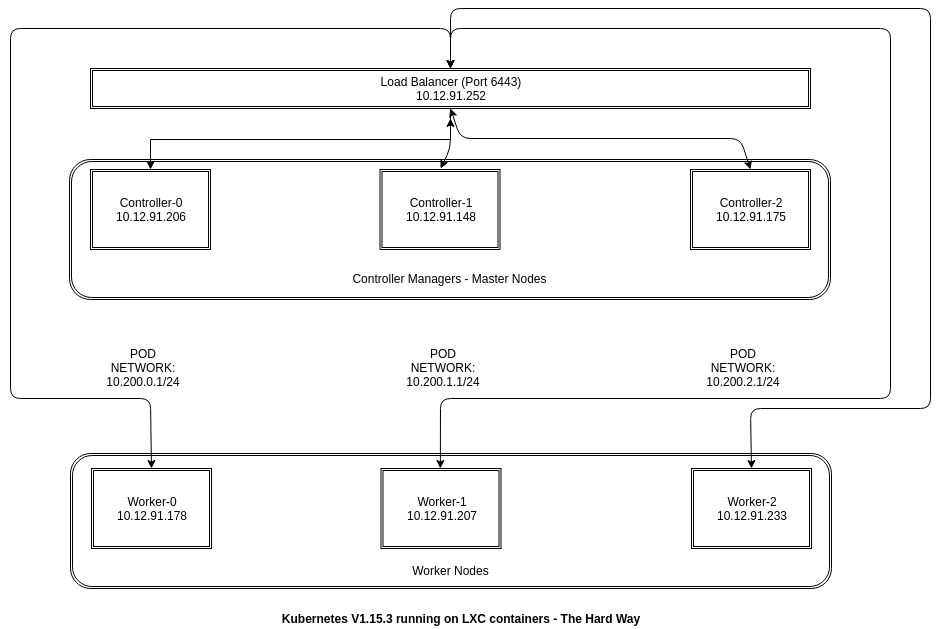

The diagram above was exported from draw.io. Its source (the exported page's mxGraphModel, read from the mxfile embedded in the PNG):
<mxGraphModel dx="1408" dy="759" grid="1" gridSize="10" guides="1" tooltips="1" connect="1" arrows="1" fold="1" page="1" pageScale="1" pageWidth="1100" pageHeight="850" background="#ffffff" math="0" shadow="0">
  <root>
    <mxCell id="0" />
    <mxCell id="1" parent="0" />
    <mxCell id="DxeK18Yz8W9sGbvMaBbV-8" value="&lt;div&gt;&lt;br&gt;&lt;/div&gt;&lt;div&gt;&lt;br&gt;&lt;/div&gt;&lt;div&gt;&lt;br&gt;&lt;/div&gt;&lt;div&gt;&lt;br&gt;&lt;/div&gt;&lt;div&gt;&lt;br&gt;&lt;/div&gt;&lt;div&gt;&lt;br&gt;&lt;/div&gt;&lt;div&gt;&lt;br&gt;&lt;/div&gt;&lt;div&gt;Controller Managers - Master Nodes&lt;br&gt;&lt;/div&gt;" style="shape=ext;double=1;rounded=1;whiteSpace=wrap;html=1;fillColor=none;" parent="1" vertex="1">
      <mxGeometry x="179" y="171" width="761" height="140" as="geometry" />
    </mxCell>
    <mxCell id="DxeK18Yz8W9sGbvMaBbV-9" value="&lt;div&gt;&lt;br&gt;&lt;/div&gt;&lt;div&gt;&lt;br&gt;&lt;/div&gt;&lt;div&gt;&lt;br&gt;&lt;/div&gt;&lt;div&gt;&lt;br&gt;&lt;/div&gt;&lt;div&gt;&lt;br&gt;&lt;/div&gt;&lt;div&gt;&lt;br&gt;&lt;/div&gt;&lt;div&gt;&lt;br&gt;&lt;/div&gt;&lt;div&gt;Worker Nodes&lt;br&gt;&lt;/div&gt;" style="shape=ext;double=1;rounded=1;whiteSpace=wrap;html=1;fillColor=none;" parent="1" vertex="1">
      <mxGeometry x="180" y="465" width="761" height="135" as="geometry" />
    </mxCell>
    <mxCell id="DxeK18Yz8W9sGbvMaBbV-17" style="edgeStyle=orthogonalEdgeStyle;rounded=0;jumpStyle=none;orthogonalLoop=1;jettySize=auto;html=1;exitX=0.5;exitY=1;exitDx=0;exitDy=0;entryX=0.5;entryY=0;entryDx=0;entryDy=0;" parent="1" source="DxeK18Yz8W9sGbvMaBbV-1" target="DxeK18Yz8W9sGbvMaBbV-2" edge="1">
      <mxGeometry relative="1" as="geometry" />
    </mxCell>
    <mxCell id="DxeK18Yz8W9sGbvMaBbV-1" value="&lt;div&gt;Load Balancer (Port 6443)&lt;/div&gt;10.12.91.252" style="shape=ext;double=1;rounded=0;whiteSpace=wrap;html=1;" parent="1" vertex="1">
      <mxGeometry x="200" y="80" width="720" height="40" as="geometry" />
    </mxCell>
    <mxCell id="DxeK18Yz8W9sGbvMaBbV-2" value="&lt;div&gt;Controller-0&lt;/div&gt;10.12.91.206" style="shape=ext;double=1;rounded=0;whiteSpace=wrap;html=1;" parent="1" vertex="1">
      <mxGeometry x="200" y="181" width="120" height="80" as="geometry" />
    </mxCell>
    <mxCell id="DxeK18Yz8W9sGbvMaBbV-3" value="&lt;div&gt;Controller-1&lt;/div&gt;&lt;div&gt;10.12.91.148&lt;br&gt;&lt;/div&gt;" style="shape=ext;double=1;rounded=0;whiteSpace=wrap;html=1;" parent="1" vertex="1">
      <mxGeometry x="489.5" y="181" width="120" height="80" as="geometry" />
    </mxCell>
    <mxCell id="DxeK18Yz8W9sGbvMaBbV-4" value="&lt;div&gt;Controller-2&lt;/div&gt;10.12.91.175" style="shape=ext;double=1;rounded=0;whiteSpace=wrap;html=1;" parent="1" vertex="1">
      <mxGeometry x="800" y="181" width="120" height="80" as="geometry" />
    </mxCell>
    <mxCell id="DxeK18Yz8W9sGbvMaBbV-5" value="&lt;div&gt;Worker-0&lt;/div&gt;10.12.91.178" style="shape=ext;double=1;rounded=0;whiteSpace=wrap;html=1;" parent="1" vertex="1">
      <mxGeometry x="201" y="480" width="120" height="80" as="geometry" />
    </mxCell>
    <mxCell id="DxeK18Yz8W9sGbvMaBbV-6" value="&lt;div&gt;Worker-1&lt;/div&gt;10.12.91.207" style="shape=ext;double=1;rounded=0;whiteSpace=wrap;html=1;" parent="1" vertex="1">
      <mxGeometry x="490.5" y="480" width="120" height="80" as="geometry" />
    </mxCell>
    <mxCell id="DxeK18Yz8W9sGbvMaBbV-7" value="&lt;div&gt;Worker-2&lt;/div&gt;10.12.91.233" style="shape=ext;double=1;rounded=0;whiteSpace=wrap;html=1;" parent="1" vertex="1">
      <mxGeometry x="801" y="480" width="120" height="80" as="geometry" />
    </mxCell>
    <mxCell id="DxeK18Yz8W9sGbvMaBbV-15" value="" style="endArrow=classic;startArrow=classic;html=1;exitX=0.5;exitY=0;exitDx=0;exitDy=0;entryX=0.5;entryY=0;entryDx=0;entryDy=0;jumpStyle=none;" parent="1" source="DxeK18Yz8W9sGbvMaBbV-5" target="DxeK18Yz8W9sGbvMaBbV-1" edge="1">
      <mxGeometry width="50" height="50" relative="1" as="geometry">
        <mxPoint x="170" y="670" as="sourcePoint" />
        <mxPoint x="220" y="620" as="targetPoint" />
        <Array as="points">
          <mxPoint x="260" y="410" />
          <mxPoint x="120" y="410" />
          <mxPoint x="120" y="40" />
          <mxPoint x="560" y="40" />
        </Array>
      </mxGeometry>
    </mxCell>
    <mxCell id="DxeK18Yz8W9sGbvMaBbV-19" value="" style="endArrow=classic;startArrow=classic;html=1;entryX=0.5;entryY=0;entryDx=0;entryDy=0;exitX=0.486;exitY=0.111;exitDx=0;exitDy=0;exitPerimeter=0;" parent="1" source="DxeK18Yz8W9sGbvMaBbV-9" target="DxeK18Yz8W9sGbvMaBbV-1" edge="1">
      <mxGeometry width="50" height="50" relative="1" as="geometry">
        <mxPoint x="540" y="370" as="sourcePoint" />
        <mxPoint x="590" y="320" as="targetPoint" />
        <Array as="points">
          <mxPoint x="550" y="410" />
          <mxPoint x="1000" y="410" />
          <mxPoint x="1000" y="40" />
          <mxPoint x="560" y="40" />
        </Array>
      </mxGeometry>
    </mxCell>
    <mxCell id="DxeK18Yz8W9sGbvMaBbV-21" value="" style="endArrow=classic;startArrow=classic;html=1;" parent="1" edge="1">
      <mxGeometry width="50" height="50" relative="1" as="geometry">
        <mxPoint x="550" y="180" as="sourcePoint" />
        <mxPoint x="560" y="130" as="targetPoint" />
        <Array as="points">
          <mxPoint x="560" y="160" />
        </Array>
      </mxGeometry>
    </mxCell>
    <mxCell id="DxeK18Yz8W9sGbvMaBbV-22" value="" style="endArrow=classic;startArrow=classic;html=1;entryX=0.5;entryY=1;entryDx=0;entryDy=0;exitX=0.5;exitY=0;exitDx=0;exitDy=0;" parent="1" source="DxeK18Yz8W9sGbvMaBbV-4" target="DxeK18Yz8W9sGbvMaBbV-1" edge="1">
      <mxGeometry width="50" height="50" relative="1" as="geometry">
        <mxPoint x="630" y="400" as="sourcePoint" />
        <mxPoint x="680" y="350" as="targetPoint" />
        <Array as="points">
          <mxPoint x="850" y="150" />
          <mxPoint x="570" y="150" />
        </Array>
      </mxGeometry>
    </mxCell>
    <mxCell id="DxeK18Yz8W9sGbvMaBbV-23" value="POD NETWORK: 10.200.0.1/24" style="text;html=1;strokeColor=none;fillColor=none;align=center;verticalAlign=middle;whiteSpace=wrap;rounded=0;" parent="1" vertex="1">
      <mxGeometry x="208" y="369" width="90" height="20" as="geometry" />
    </mxCell>
    <mxCell id="DxeK18Yz8W9sGbvMaBbV-24" value="&lt;div&gt;POD NETWORK:&lt;/div&gt;&lt;div&gt;10.200.1.1/24&lt;/div&gt;" style="text;html=1;strokeColor=none;fillColor=none;align=center;verticalAlign=middle;whiteSpace=wrap;rounded=0;" parent="1" vertex="1">
      <mxGeometry x="508" y="369" width="90" height="20" as="geometry" />
    </mxCell>
    <mxCell id="DxeK18Yz8W9sGbvMaBbV-25" value="POD NETWORK: 10.200.2.1/24" style="text;html=1;strokeColor=none;fillColor=none;align=center;verticalAlign=middle;whiteSpace=wrap;rounded=0;" parent="1" vertex="1">
      <mxGeometry x="808" y="369" width="90" height="20" as="geometry" />
    </mxCell>
    <mxCell id="DxeK18Yz8W9sGbvMaBbV-33" value="" style="endArrow=classic;startArrow=classic;html=1;entryX=0.5;entryY=0;entryDx=0;entryDy=0;exitX=0.5;exitY=0;exitDx=0;exitDy=0;" parent="1" source="DxeK18Yz8W9sGbvMaBbV-7" target="DxeK18Yz8W9sGbvMaBbV-1" edge="1">
      <mxGeometry width="50" height="50" relative="1" as="geometry">
        <mxPoint x="50" y="500" as="sourcePoint" />
        <mxPoint x="100" y="450" as="targetPoint" />
        <Array as="points">
          <mxPoint x="860" y="420" />
          <mxPoint x="1040" y="420" />
          <mxPoint x="1040" y="20" />
          <mxPoint x="560" y="20" />
        </Array>
      </mxGeometry>
    </mxCell>
    <mxCell id="DxeK18Yz8W9sGbvMaBbV-34" value="Kubernetes V1.15.3 running on LXC containers - The Hard Way" style="text;html=1;strokeColor=none;fillColor=none;align=center;verticalAlign=middle;whiteSpace=wrap;rounded=0;fontStyle=1" parent="1" vertex="1">
      <mxGeometry x="110" y="620" width="920" height="20" as="geometry" />
    </mxCell>
  </root>
</mxGraphModel>